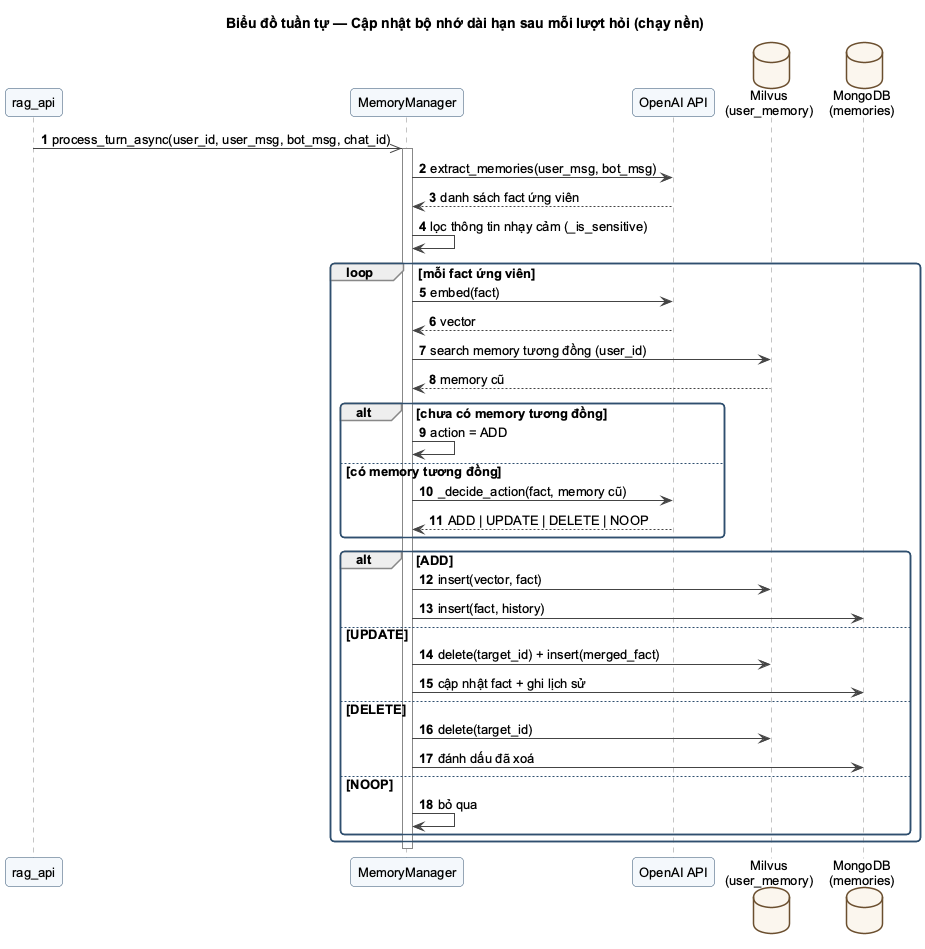

The diagram above was rendered by PlantUML. Its source (embedded in the PNG):
@startuml SEQ_CapNhatBoNho
!pragma layout smetana
!include _style.iuml
title Biểu đồ tuần tự — Cập nhật bộ nhớ dài hạn sau mỗi lượt hỏi (chạy nền)
autonumber

participant "rag_api" as API
participant "MemoryManager" as Mem
participant "OpenAI API" as LLM
database "Milvus\n(user_memory)" as Milvus
database "MongoDB\n(memories)" as Mongo

API ->> Mem : process_turn_async(user_id, user_msg, bot_msg, chat_id)
activate Mem
Mem -> LLM : extract_memories(user_msg, bot_msg)
LLM --> Mem : danh sách fact ứng viên
Mem -> Mem : lọc thông tin nhạy cảm (_is_sensitive)
loop mỗi fact ứng viên
  Mem -> LLM : embed(fact)
  LLM --> Mem : vector
  Mem -> Milvus : search memory tương đồng (user_id)
  Milvus --> Mem : memory cũ
  alt chưa có memory tương đồng
    Mem -> Mem : action = ADD
  else có memory tương đồng
    Mem -> LLM : _decide_action(fact, memory cũ)
    LLM --> Mem : ADD | UPDATE | DELETE | NOOP
  end
  alt ADD
    Mem -> Milvus : insert(vector, fact)
    Mem -> Mongo : insert(fact, history)
  else UPDATE
    Mem -> Milvus : delete(target_id) + insert(merged_fact)
    Mem -> Mongo : cập nhật fact + ghi lịch sử
  else DELETE
    Mem -> Milvus : delete(target_id)
    Mem -> Mongo : đánh dấu đã xoá
  else NOOP
    Mem -> Mem : bỏ qua
  end
end
deactivate Mem
@enduml